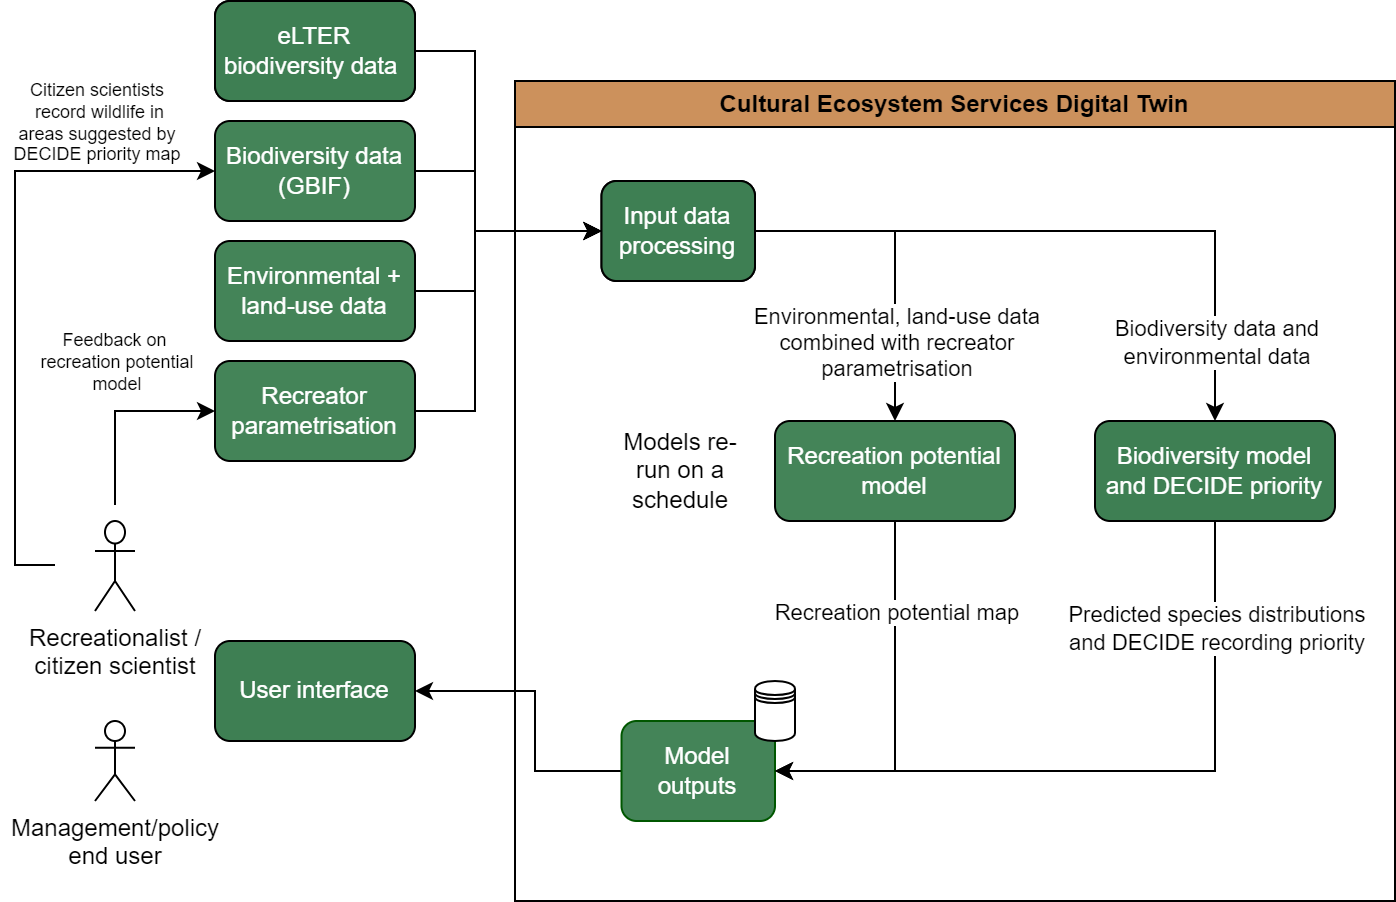

The diagram above was exported from draw.io. Its source (the exported page's mxGraphModel, read from the mxfile embedded in the PNG):
<mxGraphModel dx="1300" dy="786" grid="1" gridSize="10" guides="1" tooltips="1" connect="1" arrows="1" fold="1" page="1" pageScale="1" pageWidth="827" pageHeight="583" math="0" shadow="0">
  <root>
    <mxCell id="0" />
    <mxCell id="1" parent="0" />
    <mxCell id="THtRjXHniIfY9D9vdl9W-40" style="edgeStyle=orthogonalEdgeStyle;rounded=0;orthogonalLoop=1;jettySize=auto;html=1;exitX=0.5;exitY=0;exitDx=0;exitDy=0;entryX=0;entryY=0.5;entryDx=0;entryDy=0;" parent="1" source="THtRjXHniIfY9D9vdl9W-39" target="THtRjXHniIfY9D9vdl9W-10" edge="1">
      <mxGeometry relative="1" as="geometry" />
    </mxCell>
    <mxCell id="THtRjXHniIfY9D9vdl9W-43" value="Feedback on&amp;nbsp;&lt;br style=&quot;font-size: 9px;&quot;&gt;recreation potential&lt;br style=&quot;font-size: 9px;&quot;&gt;model" style="edgeLabel;html=1;align=center;verticalAlign=middle;resizable=0;points=[];fontSize=9;labelBackgroundColor=none;" parent="THtRjXHniIfY9D9vdl9W-40" vertex="1" connectable="0">
      <mxGeometry x="-0.3127" relative="1" as="geometry">
        <mxPoint y="-39" as="offset" />
      </mxGeometry>
    </mxCell>
    <mxCell id="THtRjXHniIfY9D9vdl9W-41" style="edgeStyle=orthogonalEdgeStyle;rounded=0;orthogonalLoop=1;jettySize=auto;html=1;exitX=0;exitY=0.5;exitDx=0;exitDy=0;entryX=0;entryY=0.5;entryDx=0;entryDy=0;" parent="1" source="THtRjXHniIfY9D9vdl9W-39" target="THtRjXHniIfY9D9vdl9W-8" edge="1">
      <mxGeometry relative="1" as="geometry" />
    </mxCell>
    <mxCell id="THtRjXHniIfY9D9vdl9W-42" value="Citizen scientists&lt;br style=&quot;font-size: 9px;&quot;&gt;&amp;nbsp;record wildlife in &lt;br style=&quot;font-size: 9px;&quot;&gt;areas suggested by&lt;br style=&quot;font-size: 9px;&quot;&gt;DECIDE priority map" style="edgeLabel;html=1;align=center;verticalAlign=middle;resizable=0;points=[];fontSize=9;labelBackgroundColor=none;" parent="THtRjXHniIfY9D9vdl9W-41" vertex="1" connectable="0">
      <mxGeometry x="-0.1325" y="2" relative="1" as="geometry">
        <mxPoint x="42" y="-105" as="offset" />
      </mxGeometry>
    </mxCell>
    <mxCell id="THtRjXHniIfY9D9vdl9W-39" value="" style="rounded=0;whiteSpace=wrap;html=1;fillColor=none;strokeColor=none;" parent="1" vertex="1">
      <mxGeometry x="80" y="292" width="60" height="60" as="geometry" />
    </mxCell>
    <mxCell id="THtRjXHniIfY9D9vdl9W-36" style="edgeStyle=orthogonalEdgeStyle;rounded=0;orthogonalLoop=1;jettySize=auto;html=1;exitX=1;exitY=0.5;exitDx=0;exitDy=0;entryX=0;entryY=0.5;entryDx=0;entryDy=0;" parent="1" source="THtRjXHniIfY9D9vdl9W-7" target="THtRjXHniIfY9D9vdl9W-18" edge="1">
      <mxGeometry relative="1" as="geometry">
        <Array as="points">
          <mxPoint x="290" y="65" />
          <mxPoint x="290" y="155" />
        </Array>
      </mxGeometry>
    </mxCell>
    <mxCell id="THtRjXHniIfY9D9vdl9W-7" value="eLTER data&amp;nbsp;&lt;br&gt;(acoustics / camera trap)" style="rounded=1;whiteSpace=wrap;html=1;" parent="1" vertex="1">
      <mxGeometry x="160" y="40" width="100" height="50" as="geometry" />
    </mxCell>
    <mxCell id="THtRjXHniIfY9D9vdl9W-34" style="edgeStyle=orthogonalEdgeStyle;rounded=0;orthogonalLoop=1;jettySize=auto;html=1;exitX=1;exitY=0.5;exitDx=0;exitDy=0;entryX=0;entryY=0.5;entryDx=0;entryDy=0;" parent="1" source="THtRjXHniIfY9D9vdl9W-8" target="THtRjXHniIfY9D9vdl9W-18" edge="1">
      <mxGeometry relative="1" as="geometry">
        <Array as="points">
          <mxPoint x="290" y="125" />
          <mxPoint x="290" y="155" />
        </Array>
      </mxGeometry>
    </mxCell>
    <mxCell id="THtRjXHniIfY9D9vdl9W-8" value="Biodiversity data (GBIF)" style="rounded=1;whiteSpace=wrap;html=1;fillColor=#448458;fontColor=#FFFFFF;" parent="1" vertex="1">
      <mxGeometry x="160" y="100" width="100" height="50" as="geometry" />
    </mxCell>
    <mxCell id="THtRjXHniIfY9D9vdl9W-32" style="edgeStyle=orthogonalEdgeStyle;rounded=0;orthogonalLoop=1;jettySize=auto;html=1;exitX=1;exitY=0.5;exitDx=0;exitDy=0;entryX=0;entryY=0.5;entryDx=0;entryDy=0;" parent="1" source="THtRjXHniIfY9D9vdl9W-9" target="THtRjXHniIfY9D9vdl9W-18" edge="1">
      <mxGeometry relative="1" as="geometry">
        <Array as="points">
          <mxPoint x="290" y="185" />
          <mxPoint x="290" y="155" />
        </Array>
      </mxGeometry>
    </mxCell>
    <mxCell id="THtRjXHniIfY9D9vdl9W-9" value="Environmental + land-use data" style="rounded=1;whiteSpace=wrap;html=1;fillColor=#448458;fontColor=#FFFFFF;" parent="1" vertex="1">
      <mxGeometry x="160" y="160" width="100" height="50" as="geometry" />
    </mxCell>
    <mxCell id="THtRjXHniIfY9D9vdl9W-30" style="edgeStyle=orthogonalEdgeStyle;rounded=0;orthogonalLoop=1;jettySize=auto;html=1;exitX=1;exitY=0.5;exitDx=0;exitDy=0;entryX=0;entryY=0.5;entryDx=0;entryDy=0;" parent="1" source="THtRjXHniIfY9D9vdl9W-10" target="THtRjXHniIfY9D9vdl9W-18" edge="1">
      <mxGeometry relative="1" as="geometry">
        <Array as="points">
          <mxPoint x="290" y="245" />
          <mxPoint x="290" y="155" />
        </Array>
      </mxGeometry>
    </mxCell>
    <mxCell id="THtRjXHniIfY9D9vdl9W-10" value="Recreator parametrisation" style="rounded=1;whiteSpace=wrap;html=1;fillColor=#448458;fontColor=#FFFFFF;" parent="1" vertex="1">
      <mxGeometry x="160" y="220" width="100" height="50" as="geometry" />
    </mxCell>
    <mxCell id="THtRjXHniIfY9D9vdl9W-12" value="User interface" style="rounded=1;whiteSpace=wrap;html=1;fillColor=#3E7F53;fontColor=#ffffff;" parent="1" vertex="1">
      <mxGeometry x="160" y="360" width="100" height="50" as="geometry" />
    </mxCell>
    <mxCell id="THtRjXHniIfY9D9vdl9W-15" value="Recreationalist / &lt;br&gt;citizen scientist" style="shape=umlActor;verticalLabelPosition=bottom;verticalAlign=top;html=1;outlineConnect=0;" parent="1" vertex="1">
      <mxGeometry x="100" y="300" width="20" height="45" as="geometry" />
    </mxCell>
    <mxCell id="THtRjXHniIfY9D9vdl9W-16" value="Management/policy&lt;div&gt;end user&lt;/div&gt;" style="shape=umlActor;verticalLabelPosition=bottom;verticalAlign=top;html=1;outlineConnect=0;" parent="1" vertex="1">
      <mxGeometry x="100" y="400" width="20" height="40" as="geometry" />
    </mxCell>
    <mxCell id="THtRjXHniIfY9D9vdl9W-25" style="edgeStyle=orthogonalEdgeStyle;rounded=0;orthogonalLoop=1;jettySize=auto;html=1;exitX=1;exitY=0.5;exitDx=0;exitDy=0;" parent="1" source="THtRjXHniIfY9D9vdl9W-18" target="THtRjXHniIfY9D9vdl9W-13" edge="1">
      <mxGeometry relative="1" as="geometry" />
    </mxCell>
    <mxCell id="THtRjXHniIfY9D9vdl9W-45" value="Environmental, land-use data&lt;br&gt;combined with recreator&lt;br&gt;parametrisation" style="edgeLabel;html=1;align=center;verticalAlign=middle;resizable=0;points=[];labelBackgroundColor=#ffffff;comic=0;" parent="THtRjXHniIfY9D9vdl9W-25" vertex="1" connectable="0">
      <mxGeometry x="0.297" y="1" relative="1" as="geometry">
        <mxPoint x="-1" y="18" as="offset" />
      </mxGeometry>
    </mxCell>
    <mxCell id="THtRjXHniIfY9D9vdl9W-26" style="edgeStyle=orthogonalEdgeStyle;rounded=0;orthogonalLoop=1;jettySize=auto;html=1;exitX=1;exitY=0.5;exitDx=0;exitDy=0;entryX=0.5;entryY=0;entryDx=0;entryDy=0;" parent="1" source="THtRjXHniIfY9D9vdl9W-18" target="THtRjXHniIfY9D9vdl9W-14" edge="1">
      <mxGeometry relative="1" as="geometry" />
    </mxCell>
    <mxCell id="THtRjXHniIfY9D9vdl9W-46" value="Biodiversity data and&lt;br&gt;environmental data" style="edgeLabel;html=1;align=center;verticalAlign=middle;resizable=0;points=[];labelBackgroundColor=#ffffff;" parent="THtRjXHniIfY9D9vdl9W-26" vertex="1" connectable="0">
      <mxGeometry x="0.6328" y="-1" relative="1" as="geometry">
        <mxPoint x="1" y="20" as="offset" />
      </mxGeometry>
    </mxCell>
    <mxCell id="THtRjXHniIfY9D9vdl9W-18" value="Input data&lt;br&gt;processing" style="rounded=1;whiteSpace=wrap;html=1;" parent="1" vertex="1">
      <mxGeometry x="353.26" y="130" width="76.74" height="50" as="geometry" />
    </mxCell>
    <mxCell id="THtRjXHniIfY9D9vdl9W-22" style="edgeStyle=orthogonalEdgeStyle;rounded=0;orthogonalLoop=1;jettySize=auto;html=1;exitX=0;exitY=0.5;exitDx=0;exitDy=0;entryX=1;entryY=0.5;entryDx=0;entryDy=0;" parent="1" source="THtRjXHniIfY9D9vdl9W-19" target="THtRjXHniIfY9D9vdl9W-12" edge="1">
      <mxGeometry relative="1" as="geometry">
        <Array as="points">
          <mxPoint x="320" y="425" />
          <mxPoint x="320" y="385" />
        </Array>
      </mxGeometry>
    </mxCell>
    <mxCell id="THtRjXHniIfY9D9vdl9W-20" value="Cultural Ecosystem Services Digital Twin" style="swimlane;whiteSpace=wrap;html=1;fillColor=#cc915c;" parent="1" vertex="1">
      <mxGeometry x="310" y="80" width="440" height="410" as="geometry" />
    </mxCell>
    <mxCell id="THtRjXHniIfY9D9vdl9W-19" value="Model outputs" style="rounded=1;whiteSpace=wrap;html=1;fontColor=#ffffff;fillColor=#448458;strokeColor=#005700;" parent="THtRjXHniIfY9D9vdl9W-20" vertex="1">
      <mxGeometry x="53.25999999999999" y="320" width="76.74" height="50" as="geometry" />
    </mxCell>
    <mxCell id="THtRjXHniIfY9D9vdl9W-24" value="" style="shape=datastore;whiteSpace=wrap;html=1;" parent="THtRjXHniIfY9D9vdl9W-20" vertex="1">
      <mxGeometry x="120" y="300" width="20" height="30" as="geometry" />
    </mxCell>
    <mxCell id="THtRjXHniIfY9D9vdl9W-29" style="edgeStyle=orthogonalEdgeStyle;rounded=0;orthogonalLoop=1;jettySize=auto;html=1;exitX=0.5;exitY=1;exitDx=0;exitDy=0;entryX=1;entryY=0.5;entryDx=0;entryDy=0;" parent="THtRjXHniIfY9D9vdl9W-20" source="THtRjXHniIfY9D9vdl9W-14" target="THtRjXHniIfY9D9vdl9W-19" edge="1">
      <mxGeometry relative="1" as="geometry" />
    </mxCell>
    <mxCell id="THtRjXHniIfY9D9vdl9W-47" value="Predicted species distributions&lt;br&gt;and DECIDE recording priority" style="edgeLabel;html=1;align=center;verticalAlign=middle;resizable=0;points=[];labelBackgroundColor=#ffffff;" parent="THtRjXHniIfY9D9vdl9W-29" vertex="1" connectable="0">
      <mxGeometry x="-0.6937" relative="1" as="geometry">
        <mxPoint as="offset" />
      </mxGeometry>
    </mxCell>
    <mxCell id="THtRjXHniIfY9D9vdl9W-14" value="Biodiversity model and DECIDE priority" style="rounded=1;whiteSpace=wrap;html=1;fillColor=#3E7F53;fontColor=#ffffff;" parent="THtRjXHniIfY9D9vdl9W-20" vertex="1">
      <mxGeometry x="290" y="170" width="120" height="50" as="geometry" />
    </mxCell>
    <mxCell id="THtRjXHniIfY9D9vdl9W-13" value="Recreation potential model" style="rounded=1;whiteSpace=wrap;html=1;fillColor=#448458;fontColor=#FFFFFF;" parent="THtRjXHniIfY9D9vdl9W-20" vertex="1">
      <mxGeometry x="130" y="170" width="120" height="50" as="geometry" />
    </mxCell>
    <mxCell id="THtRjXHniIfY9D9vdl9W-27" style="edgeStyle=orthogonalEdgeStyle;rounded=0;orthogonalLoop=1;jettySize=auto;html=1;exitX=0.5;exitY=1;exitDx=0;exitDy=0;entryX=1;entryY=0.5;entryDx=0;entryDy=0;" parent="THtRjXHniIfY9D9vdl9W-20" source="THtRjXHniIfY9D9vdl9W-13" target="THtRjXHniIfY9D9vdl9W-19" edge="1">
      <mxGeometry relative="1" as="geometry" />
    </mxCell>
    <mxCell id="THtRjXHniIfY9D9vdl9W-44" value="Recreation potential map" style="edgeLabel;html=1;align=center;verticalAlign=middle;resizable=0;points=[];labelBackgroundColor=#ffffff;rotation=0;" parent="THtRjXHniIfY9D9vdl9W-27" vertex="1" connectable="0">
      <mxGeometry x="-0.4378" y="1" relative="1" as="geometry">
        <mxPoint x="-1" y="-7" as="offset" />
      </mxGeometry>
    </mxCell>
    <mxCell id="THtRjXHniIfY9D9vdl9W-37" value="Models re-run on a schedule" style="text;html=1;strokeColor=none;fillColor=none;align=center;verticalAlign=middle;whiteSpace=wrap;rounded=0;" parent="THtRjXHniIfY9D9vdl9W-20" vertex="1">
      <mxGeometry x="53.25999999999999" y="180" width="60" height="30" as="geometry" />
    </mxCell>
    <mxCell id="3VuYLtvzCzvaBB-6H0bI-5" value="eLTER biodiversity data&amp;nbsp;" style="rounded=1;whiteSpace=wrap;html=1;fontColor=#FFFFFF;fillColor=#3E7F53;gradientColor=none;" parent="THtRjXHniIfY9D9vdl9W-20" vertex="1">
      <mxGeometry x="-150" y="-40" width="100" height="50" as="geometry" />
    </mxCell>
    <mxCell id="3VuYLtvzCzvaBB-6H0bI-6" value="Input data&lt;br&gt;processing" style="rounded=1;whiteSpace=wrap;html=1;fontColor=#FFFFFF;fillColor=#3E7F53;gradientColor=none;" parent="THtRjXHniIfY9D9vdl9W-20" vertex="1">
      <mxGeometry x="43.25999999999999" y="50" width="76.74" height="50" as="geometry" />
    </mxCell>
  </root>
</mxGraphModel>